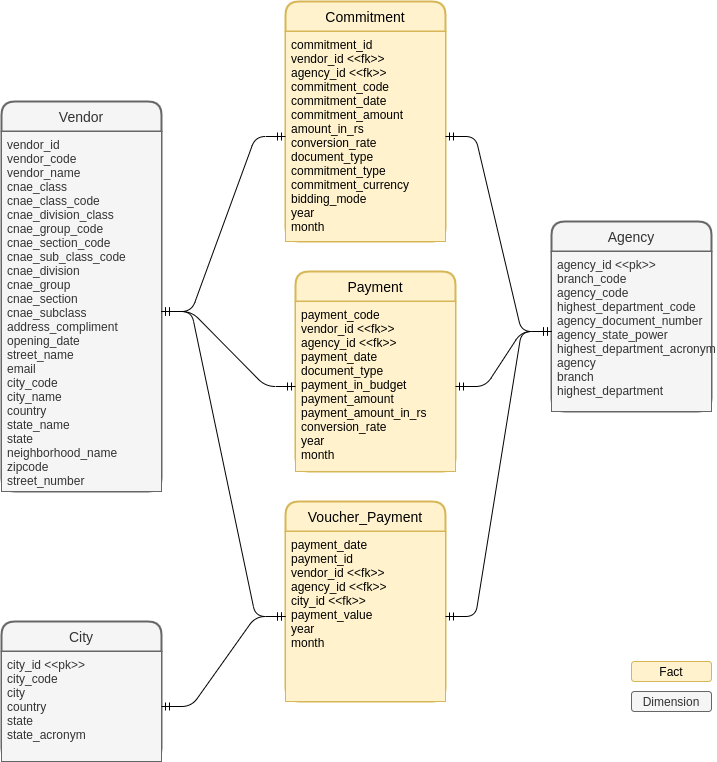

The diagram above was exported from draw.io. Its source (the exported page's mxGraphModel, read from the mxfile embedded in the PNG):
<mxGraphModel dx="868" dy="419" grid="1" gridSize="10" guides="1" tooltips="1" connect="1" arrows="1" fold="1" page="1" pageScale="1" pageWidth="827" pageHeight="1169" math="0" shadow="0">
  <root>
    <mxCell id="0" />
    <mxCell id="1" parent="0" />
    <mxCell id="661X-r-bUCum4JSaK9aQ-14" value="Commitment" style="swimlane;childLayout=stackLayout;horizontal=1;startSize=30;horizontalStack=0;rounded=1;fontSize=14;fontStyle=0;strokeWidth=2;resizeParent=0;resizeLast=1;shadow=0;dashed=0;align=center;fillColor=#fff2cc;strokeColor=#d6b656;" vertex="1" parent="1">
      <mxGeometry x="334" y="120" width="160" height="240" as="geometry" />
    </mxCell>
    <mxCell id="661X-r-bUCum4JSaK9aQ-15" value="commitment_id&#10;vendor_id &lt;&lt;fk&gt;&gt;&#10;agency_id &lt;&lt;fk&gt;&gt;&#10;commitment_code&#10;commitment_date&#10;commitment_amount&#10;amount_in_rs&#10;conversion_rate&#10;document_type&#10;commitment_type&#10;commitment_currency&#10;bidding_mode&#10;year&#10;month" style="align=left;strokeColor=#d6b656;fillColor=#fff2cc;spacingLeft=4;fontSize=12;verticalAlign=top;resizable=0;rotatable=0;part=1;" vertex="1" parent="661X-r-bUCum4JSaK9aQ-14">
      <mxGeometry y="30" width="160" height="210" as="geometry" />
    </mxCell>
    <mxCell id="661X-r-bUCum4JSaK9aQ-16" value="Agency" style="swimlane;childLayout=stackLayout;horizontal=1;startSize=30;horizontalStack=0;rounded=1;fontSize=14;fontStyle=0;strokeWidth=2;resizeParent=0;resizeLast=1;shadow=0;dashed=0;align=center;fillColor=#f5f5f5;strokeColor=#666666;fontColor=#333333;" vertex="1" parent="1">
      <mxGeometry x="600" y="340" width="160" height="190" as="geometry" />
    </mxCell>
    <mxCell id="661X-r-bUCum4JSaK9aQ-17" value="agency_id &lt;&lt;pk&gt;&gt;&#10;branch_code&#10;agency_code&#10;highest_department_code&#10;agency_document_number&#10;agency_state_power&#10;highest_department_acronym&#10;agency&#10;branch&#10;highest_department" style="align=left;strokeColor=#666666;fillColor=#f5f5f5;spacingLeft=4;fontSize=12;verticalAlign=top;resizable=0;rotatable=0;part=1;fontColor=#333333;" vertex="1" parent="661X-r-bUCum4JSaK9aQ-16">
      <mxGeometry y="30" width="160" height="160" as="geometry" />
    </mxCell>
    <mxCell id="661X-r-bUCum4JSaK9aQ-18" value="Vendor" style="swimlane;childLayout=stackLayout;horizontal=1;startSize=30;horizontalStack=0;rounded=1;fontSize=14;fontStyle=0;strokeWidth=2;resizeParent=0;resizeLast=1;shadow=0;dashed=0;align=center;fillColor=#f5f5f5;strokeColor=#666666;fontColor=#333333;" vertex="1" parent="1">
      <mxGeometry x="50" y="220" width="160" height="390" as="geometry" />
    </mxCell>
    <mxCell id="661X-r-bUCum4JSaK9aQ-19" value="vendor_id&#10;vendor_code&#10;vendor_name&#10;cnae_class&#10;cnae_class_code&#10;cnae_division_class&#10;cnae_group_code&#10;cnae_section_code&#10;cnae_sub_class_code&#10;cnae_division&#10;cnae_group&#10;cnae_section&#10;cnae_subclass&#10;address_compliment&#10;opening_date&#10;street_name&#10;email&#10;city_code&#10;city_name&#10;country&#10;state_name&#10;state&#10;neighborhood_name&#10;zipcode&#10;street_number" style="align=left;strokeColor=#666666;fillColor=#f5f5f5;spacingLeft=4;fontSize=12;verticalAlign=top;resizable=0;rotatable=0;part=1;fontColor=#333333;" vertex="1" parent="661X-r-bUCum4JSaK9aQ-18">
      <mxGeometry y="30" width="160" height="360" as="geometry" />
    </mxCell>
    <mxCell id="661X-r-bUCum4JSaK9aQ-21" style="edgeStyle=orthogonalEdgeStyle;rounded=0;orthogonalLoop=1;jettySize=auto;html=1;exitX=0.5;exitY=1;exitDx=0;exitDy=0;" edge="1" parent="661X-r-bUCum4JSaK9aQ-18" source="661X-r-bUCum4JSaK9aQ-19" target="661X-r-bUCum4JSaK9aQ-19">
      <mxGeometry relative="1" as="geometry" />
    </mxCell>
    <mxCell id="661X-r-bUCum4JSaK9aQ-22" style="edgeStyle=orthogonalEdgeStyle;rounded=0;orthogonalLoop=1;jettySize=auto;html=1;exitX=0.5;exitY=1;exitDx=0;exitDy=0;" edge="1" parent="661X-r-bUCum4JSaK9aQ-18" source="661X-r-bUCum4JSaK9aQ-19" target="661X-r-bUCum4JSaK9aQ-19">
      <mxGeometry relative="1" as="geometry" />
    </mxCell>
    <mxCell id="661X-r-bUCum4JSaK9aQ-27" value="City" style="swimlane;childLayout=stackLayout;horizontal=1;startSize=30;horizontalStack=0;rounded=1;fontSize=14;fontStyle=0;strokeWidth=2;resizeParent=0;resizeLast=1;shadow=0;dashed=0;align=center;fillColor=#f5f5f5;strokeColor=#666666;fontColor=#333333;" vertex="1" parent="1">
      <mxGeometry x="50" y="740" width="160" height="140" as="geometry" />
    </mxCell>
    <mxCell id="661X-r-bUCum4JSaK9aQ-28" value="city_id &lt;&lt;pk&gt;&gt;&#10;city_code&#10;city&#10;country&#10;state&#10;state_acronym" style="align=left;strokeColor=#666666;fillColor=#f5f5f5;spacingLeft=4;fontSize=12;verticalAlign=top;resizable=0;rotatable=0;part=1;fontColor=#333333;" vertex="1" parent="661X-r-bUCum4JSaK9aQ-27">
      <mxGeometry y="30" width="160" height="110" as="geometry" />
    </mxCell>
    <mxCell id="661X-r-bUCum4JSaK9aQ-29" value="Voucher_Payment" style="swimlane;childLayout=stackLayout;horizontal=1;startSize=30;horizontalStack=0;rounded=1;fontSize=14;fontStyle=0;strokeWidth=2;resizeParent=0;resizeLast=1;shadow=0;dashed=0;align=center;fillColor=#fff2cc;strokeColor=#d6b656;" vertex="1" parent="1">
      <mxGeometry x="334" y="620" width="160" height="200" as="geometry" />
    </mxCell>
    <mxCell id="661X-r-bUCum4JSaK9aQ-30" value="payment_date&#10;payment_id&#10;vendor_id &lt;&lt;fk&gt;&gt;&#10;agency_id &lt;&lt;fk&gt;&gt;&#10;city_id &lt;&lt;fk&gt;&gt;&#10;payment_value&#10;year&#10;month" style="align=left;strokeColor=#d6b656;fillColor=#fff2cc;spacingLeft=4;fontSize=12;verticalAlign=top;resizable=0;rotatable=0;part=1;" vertex="1" parent="661X-r-bUCum4JSaK9aQ-29">
      <mxGeometry y="30" width="160" height="170" as="geometry" />
    </mxCell>
    <mxCell id="661X-r-bUCum4JSaK9aQ-31" value="Payment" style="swimlane;childLayout=stackLayout;horizontal=1;startSize=30;horizontalStack=0;rounded=1;fontSize=14;fontStyle=0;strokeWidth=2;resizeParent=0;resizeLast=1;shadow=0;dashed=0;align=center;fillColor=#fff2cc;strokeColor=#d6b656;" vertex="1" parent="1">
      <mxGeometry x="344" y="390" width="160" height="200" as="geometry" />
    </mxCell>
    <mxCell id="661X-r-bUCum4JSaK9aQ-32" value="payment_code&#10;vendor_id &lt;&lt;fk&gt;&gt;&#10;agency_id &lt;&lt;fk&gt;&gt;&#10;payment_date&#10;document_type&#10;payment_in_budget&#10;payment_amount&#10;payment_amount_in_rs&#10;conversion_rate&#10;year&#10;month" style="align=left;strokeColor=#d6b656;fillColor=#fff2cc;spacingLeft=4;fontSize=12;verticalAlign=top;resizable=0;rotatable=0;part=1;" vertex="1" parent="661X-r-bUCum4JSaK9aQ-31">
      <mxGeometry y="30" width="160" height="170" as="geometry" />
    </mxCell>
    <mxCell id="661X-r-bUCum4JSaK9aQ-35" value="" style="edgeStyle=entityRelationEdgeStyle;fontSize=12;html=1;endArrow=ERmandOne;startArrow=ERmandOne;" edge="1" parent="1" source="661X-r-bUCum4JSaK9aQ-28" target="661X-r-bUCum4JSaK9aQ-30">
      <mxGeometry width="100" height="100" relative="1" as="geometry">
        <mxPoint x="210" y="155" as="sourcePoint" />
        <mxPoint x="354" y="515" as="targetPoint" />
      </mxGeometry>
    </mxCell>
    <mxCell id="661X-r-bUCum4JSaK9aQ-36" value="" style="edgeStyle=entityRelationEdgeStyle;fontSize=12;html=1;endArrow=ERmandOne;startArrow=ERmandOne;" edge="1" parent="1" source="661X-r-bUCum4JSaK9aQ-17" target="661X-r-bUCum4JSaK9aQ-15">
      <mxGeometry width="100" height="100" relative="1" as="geometry">
        <mxPoint x="210" y="155" as="sourcePoint" />
        <mxPoint x="344" y="212.5" as="targetPoint" />
      </mxGeometry>
    </mxCell>
    <mxCell id="661X-r-bUCum4JSaK9aQ-37" value="" style="edgeStyle=entityRelationEdgeStyle;fontSize=12;html=1;endArrow=ERmandOne;startArrow=ERmandOne;" edge="1" parent="1" source="661X-r-bUCum4JSaK9aQ-17" target="661X-r-bUCum4JSaK9aQ-32">
      <mxGeometry width="100" height="100" relative="1" as="geometry">
        <mxPoint x="590" y="180" as="sourcePoint" />
        <mxPoint x="504" y="265" as="targetPoint" />
      </mxGeometry>
    </mxCell>
    <mxCell id="661X-r-bUCum4JSaK9aQ-38" value="" style="edgeStyle=entityRelationEdgeStyle;fontSize=12;html=1;endArrow=ERmandOne;startArrow=ERmandOne;" edge="1" parent="1" source="661X-r-bUCum4JSaK9aQ-17" target="661X-r-bUCum4JSaK9aQ-30">
      <mxGeometry width="100" height="100" relative="1" as="geometry">
        <mxPoint x="600" y="190" as="sourcePoint" />
        <mxPoint x="514" y="275" as="targetPoint" />
      </mxGeometry>
    </mxCell>
    <mxCell id="661X-r-bUCum4JSaK9aQ-44" value="" style="edgeStyle=entityRelationEdgeStyle;fontSize=12;html=1;endArrow=ERmandOne;startArrow=ERmandOne;" edge="1" parent="1" source="661X-r-bUCum4JSaK9aQ-19" target="661X-r-bUCum4JSaK9aQ-15">
      <mxGeometry width="100" height="100" relative="1" as="geometry">
        <mxPoint x="590" y="180" as="sourcePoint" />
        <mxPoint x="504" y="265" as="targetPoint" />
      </mxGeometry>
    </mxCell>
    <mxCell id="661X-r-bUCum4JSaK9aQ-45" value="" style="edgeStyle=entityRelationEdgeStyle;fontSize=12;html=1;endArrow=ERmandOne;startArrow=ERmandOne;" edge="1" parent="1" source="661X-r-bUCum4JSaK9aQ-32" target="661X-r-bUCum4JSaK9aQ-19">
      <mxGeometry width="100" height="100" relative="1" as="geometry">
        <mxPoint x="600" y="190" as="sourcePoint" />
        <mxPoint x="514" y="275" as="targetPoint" />
      </mxGeometry>
    </mxCell>
    <mxCell id="661X-r-bUCum4JSaK9aQ-46" value="" style="edgeStyle=entityRelationEdgeStyle;fontSize=12;html=1;endArrow=ERmandOne;startArrow=ERmandOne;" edge="1" parent="1" source="661X-r-bUCum4JSaK9aQ-19" target="661X-r-bUCum4JSaK9aQ-30">
      <mxGeometry width="100" height="100" relative="1" as="geometry">
        <mxPoint x="610" y="200" as="sourcePoint" />
        <mxPoint x="524" y="285" as="targetPoint" />
      </mxGeometry>
    </mxCell>
    <mxCell id="661X-r-bUCum4JSaK9aQ-47" value="Fact" style="rounded=1;whiteSpace=wrap;html=1;fillColor=#fff2cc;strokeColor=#d6b656;" vertex="1" parent="1">
      <mxGeometry x="680" y="780" width="80" height="20" as="geometry" />
    </mxCell>
    <mxCell id="661X-r-bUCum4JSaK9aQ-48" value="Dimension" style="rounded=1;whiteSpace=wrap;html=1;fillColor=#f5f5f5;strokeColor=#666666;fontColor=#333333;" vertex="1" parent="1">
      <mxGeometry x="680" y="810" width="80" height="20" as="geometry" />
    </mxCell>
  </root>
</mxGraphModel>